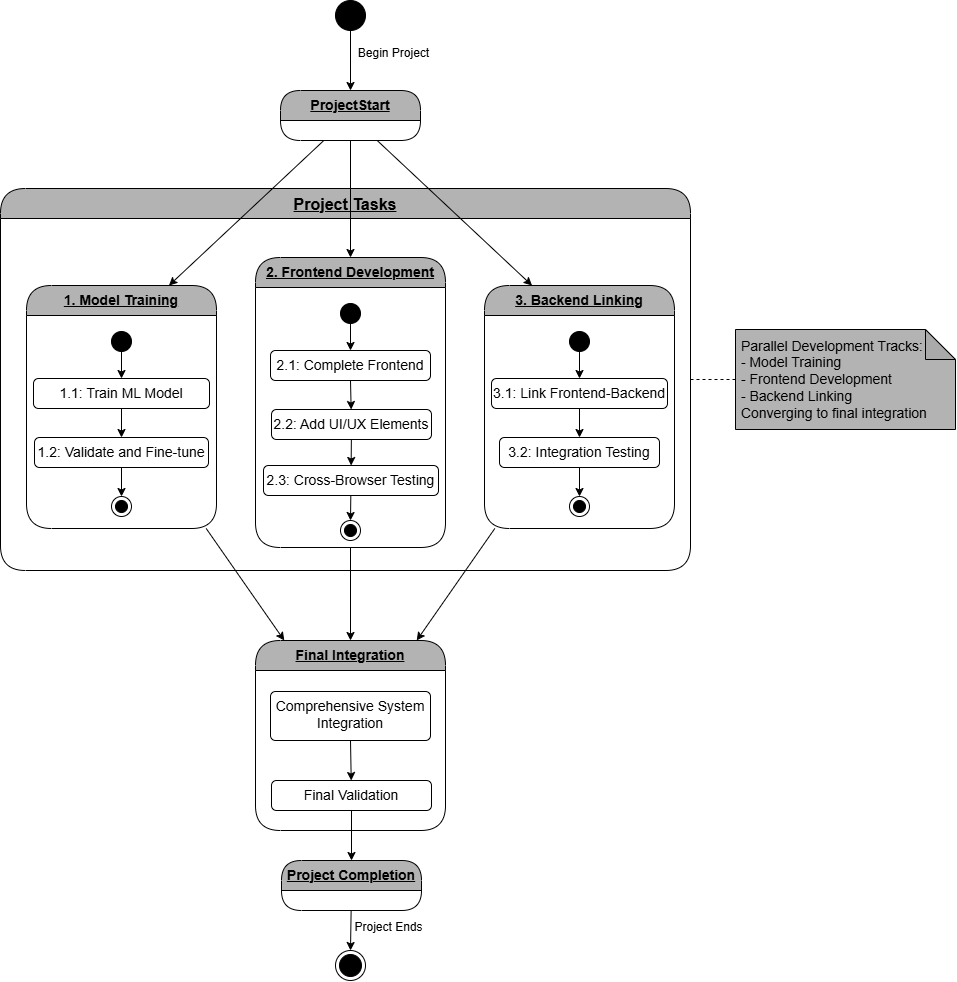

The diagram above was exported from draw.io. Its source (the exported page's mxGraphModel, read from the mxfile embedded in the PNG):
<mxGraphModel dx="1751" dy="1160" grid="1" gridSize="10" guides="1" tooltips="1" connect="1" arrows="1" fold="1" page="1" pageScale="1" pageWidth="850" pageHeight="1100" math="0" shadow="0">
  <root>
    <mxCell id="0" />
    <mxCell id="1" parent="0" />
    <mxCell id="mFakRfrN7gNb2HKvuCzo-1" value="" style="ellipse;fillColor=strokeColor;html=1;" vertex="1" parent="1">
      <mxGeometry x="430" y="100" width="30" height="30" as="geometry" />
    </mxCell>
    <mxCell id="mFakRfrN7gNb2HKvuCzo-2" value="" style="endArrow=classic;html=1;rounded=0;" edge="1" parent="1" source="mFakRfrN7gNb2HKvuCzo-1">
      <mxGeometry width="50" height="50" relative="1" as="geometry">
        <mxPoint x="460" y="300" as="sourcePoint" />
        <mxPoint x="445" y="190" as="targetPoint" />
      </mxGeometry>
    </mxCell>
    <mxCell id="mFakRfrN7gNb2HKvuCzo-6" value="&lt;div&gt;&lt;span style=&quot;font-size: medium; background-color: initial;&quot;&gt;&lt;b&gt;Project Tasks&lt;/b&gt;&lt;/span&gt;&lt;/div&gt;" style="swimlane;fontStyle=4;align=center;verticalAlign=top;childLayout=stackLayout;horizontal=1;startSize=30;horizontalStack=0;resizeParent=1;resizeParentMax=0;resizeLast=0;collapsible=0;marginBottom=0;html=1;rounded=1;absoluteArcSize=1;arcSize=50;whiteSpace=wrap;fillColor=#B3B3B3;" vertex="1" parent="1">
      <mxGeometry x="95" y="288" width="690" height="382" as="geometry" />
    </mxCell>
    <mxCell id="mFakRfrN7gNb2HKvuCzo-29" value="&lt;font style=&quot;font-size: 14px;&quot;&gt;&lt;b&gt;ProjectStart&lt;/b&gt;&lt;/font&gt;" style="swimlane;fontStyle=4;align=center;verticalAlign=top;childLayout=stackLayout;horizontal=1;startSize=30;horizontalStack=0;resizeParent=1;resizeParentMax=0;resizeLast=0;collapsible=0;marginBottom=0;html=1;rounded=1;absoluteArcSize=1;arcSize=50;whiteSpace=wrap;fillColor=#B3B3B3;" vertex="1" parent="1">
      <mxGeometry x="375" y="190" width="140" height="50" as="geometry" />
    </mxCell>
    <mxCell id="mFakRfrN7gNb2HKvuCzo-37" value="" style="endArrow=classic;html=1;rounded=0;" edge="1" parent="1" source="mFakRfrN7gNb2HKvuCzo-29" target="mFakRfrN7gNb2HKvuCzo-59">
      <mxGeometry width="50" height="50" relative="1" as="geometry">
        <mxPoint x="290" y="300" as="sourcePoint" />
        <mxPoint x="445" y="360" as="targetPoint" />
      </mxGeometry>
    </mxCell>
    <mxCell id="mFakRfrN7gNb2HKvuCzo-59" value="&lt;font style=&quot;font-size: 14px;&quot;&gt;&lt;b&gt;2. Frontend Development&lt;/b&gt;&lt;/font&gt;" style="swimlane;fontStyle=4;align=center;verticalAlign=top;childLayout=stackLayout;horizontal=1;startSize=30;horizontalStack=0;resizeParent=1;resizeParentMax=0;resizeLast=0;collapsible=0;marginBottom=0;html=1;rounded=1;absoluteArcSize=1;arcSize=50;whiteSpace=wrap;fillColor=#B3B3B3;" vertex="1" parent="1">
      <mxGeometry x="350" y="357" width="190" height="290" as="geometry" />
    </mxCell>
    <mxCell id="mFakRfrN7gNb2HKvuCzo-67" value="" style="ellipse;fillColor=strokeColor;html=1;" vertex="1" parent="1">
      <mxGeometry x="435" y="403" width="20" height="20" as="geometry" />
    </mxCell>
    <mxCell id="mFakRfrN7gNb2HKvuCzo-69" value="" style="endArrow=classic;html=1;rounded=0;exitX=0.5;exitY=1;exitDx=0;exitDy=0;" edge="1" parent="1" source="mFakRfrN7gNb2HKvuCzo-67" target="mFakRfrN7gNb2HKvuCzo-77">
      <mxGeometry width="50" height="50" relative="1" as="geometry">
        <mxPoint x="370" y="470" as="sourcePoint" />
        <mxPoint x="445" y="450" as="targetPoint" />
      </mxGeometry>
    </mxCell>
    <mxCell id="mFakRfrN7gNb2HKvuCzo-77" value="&lt;font style=&quot;font-size: 14px;&quot;&gt;2.1: Complete Frontend&lt;/font&gt;" style="html=1;align=center;verticalAlign=top;rounded=1;absoluteArcSize=1;arcSize=10;dashed=0;whiteSpace=wrap;" vertex="1" parent="1">
      <mxGeometry x="365" y="450" width="160" height="30" as="geometry" />
    </mxCell>
    <mxCell id="mFakRfrN7gNb2HKvuCzo-82" value="" style="endArrow=classic;html=1;rounded=0;exitX=0.5;exitY=1;exitDx=0;exitDy=0;" edge="1" parent="1" source="mFakRfrN7gNb2HKvuCzo-77" target="mFakRfrN7gNb2HKvuCzo-83">
      <mxGeometry width="50" height="50" relative="1" as="geometry">
        <mxPoint x="455" y="433" as="sourcePoint" />
        <mxPoint x="445" y="510" as="targetPoint" />
      </mxGeometry>
    </mxCell>
    <mxCell id="mFakRfrN7gNb2HKvuCzo-83" value="&lt;font style=&quot;font-size: 14px;&quot;&gt;2.2: Add UI/UX Elements&lt;/font&gt;" style="html=1;align=center;verticalAlign=top;rounded=1;absoluteArcSize=1;arcSize=10;dashed=0;whiteSpace=wrap;" vertex="1" parent="1">
      <mxGeometry x="366" y="509" width="160" height="30" as="geometry" />
    </mxCell>
    <mxCell id="mFakRfrN7gNb2HKvuCzo-86" value="" style="endArrow=classic;html=1;rounded=0;" edge="1" parent="1" source="mFakRfrN7gNb2HKvuCzo-83" target="mFakRfrN7gNb2HKvuCzo-85">
      <mxGeometry width="50" height="50" relative="1" as="geometry">
        <mxPoint x="446" y="539" as="sourcePoint" />
        <mxPoint x="446" y="570" as="targetPoint" />
      </mxGeometry>
    </mxCell>
    <mxCell id="mFakRfrN7gNb2HKvuCzo-85" value="&lt;font style=&quot;font-size: 14px;&quot;&gt;2.3: Cross-Browser Testing&lt;/font&gt;" style="html=1;align=center;verticalAlign=top;rounded=1;absoluteArcSize=1;arcSize=10;dashed=0;whiteSpace=wrap;" vertex="1" parent="1">
      <mxGeometry x="358" y="565" width="175" height="30" as="geometry" />
    </mxCell>
    <mxCell id="mFakRfrN7gNb2HKvuCzo-87" value="" style="endArrow=classic;html=1;rounded=0;entryX=0.5;entryY=0;entryDx=0;entryDy=0;" edge="1" parent="1" source="mFakRfrN7gNb2HKvuCzo-85" target="mFakRfrN7gNb2HKvuCzo-89">
      <mxGeometry width="50" height="50" relative="1" as="geometry">
        <mxPoint x="451" y="587" as="sourcePoint" />
        <mxPoint x="445" y="620" as="targetPoint" />
      </mxGeometry>
    </mxCell>
    <mxCell id="mFakRfrN7gNb2HKvuCzo-89" value="" style="ellipse;html=1;shape=endState;fillColor=strokeColor;" vertex="1" parent="1">
      <mxGeometry x="435" y="620" width="20" height="20" as="geometry" />
    </mxCell>
    <mxCell id="mFakRfrN7gNb2HKvuCzo-121" value="&lt;font style=&quot;font-size: 14px;&quot;&gt;&lt;b&gt;3. Backend Linking&lt;/b&gt;&lt;/font&gt;" style="swimlane;fontStyle=4;align=center;verticalAlign=top;childLayout=stackLayout;horizontal=1;startSize=30;horizontalStack=0;resizeParent=1;resizeParentMax=0;resizeLast=0;collapsible=0;marginBottom=0;html=1;rounded=1;absoluteArcSize=1;arcSize=50;whiteSpace=wrap;fillColor=#B3B3B3;" vertex="1" parent="1">
      <mxGeometry x="579" y="385" width="190" height="243" as="geometry" />
    </mxCell>
    <mxCell id="mFakRfrN7gNb2HKvuCzo-122" value="" style="ellipse;fillColor=strokeColor;html=1;" vertex="1" parent="1">
      <mxGeometry x="664" y="431" width="20" height="20" as="geometry" />
    </mxCell>
    <mxCell id="mFakRfrN7gNb2HKvuCzo-123" value="" style="endArrow=classic;html=1;rounded=0;exitX=0.5;exitY=1;exitDx=0;exitDy=0;" edge="1" parent="1" source="mFakRfrN7gNb2HKvuCzo-122" target="mFakRfrN7gNb2HKvuCzo-124">
      <mxGeometry width="50" height="50" relative="1" as="geometry">
        <mxPoint x="599" y="498" as="sourcePoint" />
        <mxPoint x="674" y="478" as="targetPoint" />
      </mxGeometry>
    </mxCell>
    <mxCell id="mFakRfrN7gNb2HKvuCzo-124" value="&lt;font style=&quot;font-size: 14px;&quot;&gt;3.1: Link Frontend-Backend&lt;/font&gt;" style="html=1;align=center;verticalAlign=top;rounded=1;absoluteArcSize=1;arcSize=10;dashed=0;whiteSpace=wrap;" vertex="1" parent="1">
      <mxGeometry x="586" y="478" width="176" height="30" as="geometry" />
    </mxCell>
    <mxCell id="mFakRfrN7gNb2HKvuCzo-127" value="" style="endArrow=classic;html=1;rounded=0;" edge="1" parent="1" source="mFakRfrN7gNb2HKvuCzo-124" target="mFakRfrN7gNb2HKvuCzo-128">
      <mxGeometry width="50" height="50" relative="1" as="geometry">
        <mxPoint x="674.7321428571429" y="567" as="sourcePoint" />
        <mxPoint x="675" y="598" as="targetPoint" />
      </mxGeometry>
    </mxCell>
    <mxCell id="mFakRfrN7gNb2HKvuCzo-128" value="&lt;font style=&quot;font-size: 14px;&quot;&gt;3.2: Integration Testing&lt;/font&gt;" style="html=1;align=center;verticalAlign=top;rounded=1;absoluteArcSize=1;arcSize=10;dashed=0;whiteSpace=wrap;" vertex="1" parent="1">
      <mxGeometry x="594" y="537" width="160" height="30" as="geometry" />
    </mxCell>
    <mxCell id="mFakRfrN7gNb2HKvuCzo-129" value="" style="endArrow=classic;html=1;rounded=0;entryX=0.5;entryY=0;entryDx=0;entryDy=0;" edge="1" parent="1" source="mFakRfrN7gNb2HKvuCzo-128" target="mFakRfrN7gNb2HKvuCzo-130">
      <mxGeometry width="50" height="50" relative="1" as="geometry">
        <mxPoint x="680" y="615" as="sourcePoint" />
        <mxPoint x="674" y="648" as="targetPoint" />
      </mxGeometry>
    </mxCell>
    <mxCell id="mFakRfrN7gNb2HKvuCzo-130" value="" style="ellipse;html=1;shape=endState;fillColor=strokeColor;" vertex="1" parent="1">
      <mxGeometry x="664" y="596" width="20" height="20" as="geometry" />
    </mxCell>
    <mxCell id="mFakRfrN7gNb2HKvuCzo-131" value="&lt;font style=&quot;font-size: 14px;&quot;&gt;&lt;b&gt;1. Model Training&lt;/b&gt;&lt;/font&gt;" style="swimlane;fontStyle=4;align=center;verticalAlign=top;childLayout=stackLayout;horizontal=1;startSize=30;horizontalStack=0;resizeParent=1;resizeParentMax=0;resizeLast=0;collapsible=0;marginBottom=0;html=1;rounded=1;absoluteArcSize=1;arcSize=50;whiteSpace=wrap;fillColor=#B3B3B3;" vertex="1" parent="1">
      <mxGeometry x="121" y="385" width="190" height="243" as="geometry" />
    </mxCell>
    <mxCell id="mFakRfrN7gNb2HKvuCzo-132" value="" style="ellipse;fillColor=strokeColor;html=1;" vertex="1" parent="1">
      <mxGeometry x="206" y="431" width="20" height="20" as="geometry" />
    </mxCell>
    <mxCell id="mFakRfrN7gNb2HKvuCzo-133" value="" style="endArrow=classic;html=1;rounded=0;exitX=0.5;exitY=1;exitDx=0;exitDy=0;" edge="1" parent="1" source="mFakRfrN7gNb2HKvuCzo-132" target="mFakRfrN7gNb2HKvuCzo-134">
      <mxGeometry width="50" height="50" relative="1" as="geometry">
        <mxPoint x="141" y="498" as="sourcePoint" />
        <mxPoint x="216" y="478" as="targetPoint" />
      </mxGeometry>
    </mxCell>
    <mxCell id="mFakRfrN7gNb2HKvuCzo-134" value="&lt;font style=&quot;font-size: 14px;&quot;&gt;1.1: Train ML Model&lt;/font&gt;" style="html=1;align=center;verticalAlign=top;rounded=1;absoluteArcSize=1;arcSize=10;dashed=0;whiteSpace=wrap;" vertex="1" parent="1">
      <mxGeometry x="128" y="478" width="176" height="30" as="geometry" />
    </mxCell>
    <mxCell id="mFakRfrN7gNb2HKvuCzo-135" value="" style="endArrow=classic;html=1;rounded=0;" edge="1" parent="1" source="mFakRfrN7gNb2HKvuCzo-134" target="mFakRfrN7gNb2HKvuCzo-136">
      <mxGeometry width="50" height="50" relative="1" as="geometry">
        <mxPoint x="216.7321428571429" y="567" as="sourcePoint" />
        <mxPoint x="217" y="598" as="targetPoint" />
      </mxGeometry>
    </mxCell>
    <mxCell id="mFakRfrN7gNb2HKvuCzo-136" value="&lt;font style=&quot;font-size: 14px;&quot;&gt;1.2: Validate and Fine-tune&lt;/font&gt;" style="html=1;align=center;verticalAlign=top;rounded=1;absoluteArcSize=1;arcSize=10;dashed=0;whiteSpace=wrap;" vertex="1" parent="1">
      <mxGeometry x="129" y="537" width="174" height="30" as="geometry" />
    </mxCell>
    <mxCell id="mFakRfrN7gNb2HKvuCzo-137" value="" style="endArrow=classic;html=1;rounded=0;entryX=0.5;entryY=0;entryDx=0;entryDy=0;" edge="1" parent="1" source="mFakRfrN7gNb2HKvuCzo-136" target="mFakRfrN7gNb2HKvuCzo-138">
      <mxGeometry width="50" height="50" relative="1" as="geometry">
        <mxPoint x="222" y="615" as="sourcePoint" />
        <mxPoint x="216" y="648" as="targetPoint" />
      </mxGeometry>
    </mxCell>
    <mxCell id="mFakRfrN7gNb2HKvuCzo-138" value="" style="ellipse;html=1;shape=endState;fillColor=strokeColor;" vertex="1" parent="1">
      <mxGeometry x="206" y="596" width="20" height="20" as="geometry" />
    </mxCell>
    <mxCell id="mFakRfrN7gNb2HKvuCzo-139" value="&lt;font style=&quot;font-size: 14px;&quot;&gt;&lt;b&gt;Final Integration&lt;/b&gt;&lt;/font&gt;" style="swimlane;fontStyle=4;align=center;verticalAlign=top;childLayout=stackLayout;horizontal=1;startSize=30;horizontalStack=0;resizeParent=1;resizeParentMax=0;resizeLast=0;collapsible=0;marginBottom=0;html=1;rounded=1;absoluteArcSize=1;arcSize=50;whiteSpace=wrap;fillColor=#B3B3B3;" vertex="1" parent="1">
      <mxGeometry x="350" y="740" width="190" height="190" as="geometry" />
    </mxCell>
    <mxCell id="mFakRfrN7gNb2HKvuCzo-142" value="&lt;font style=&quot;font-size: 14px;&quot;&gt;Comprehensive System Integration&lt;/font&gt;" style="html=1;align=center;verticalAlign=top;rounded=1;absoluteArcSize=1;arcSize=10;dashed=0;whiteSpace=wrap;" vertex="1" parent="1">
      <mxGeometry x="365" y="791" width="160" height="49" as="geometry" />
    </mxCell>
    <mxCell id="mFakRfrN7gNb2HKvuCzo-143" value="" style="endArrow=classic;html=1;rounded=0;exitX=0.5;exitY=1;exitDx=0;exitDy=0;" edge="1" parent="1" source="mFakRfrN7gNb2HKvuCzo-142" target="mFakRfrN7gNb2HKvuCzo-144">
      <mxGeometry width="50" height="50" relative="1" as="geometry">
        <mxPoint x="455" y="816" as="sourcePoint" />
        <mxPoint x="445" y="893" as="targetPoint" />
      </mxGeometry>
    </mxCell>
    <mxCell id="mFakRfrN7gNb2HKvuCzo-144" value="&lt;font style=&quot;font-size: 14px;&quot;&gt;Final Validation&lt;/font&gt;" style="html=1;align=center;verticalAlign=top;rounded=1;absoluteArcSize=1;arcSize=10;dashed=0;whiteSpace=wrap;" vertex="1" parent="1">
      <mxGeometry x="366" y="880" width="160" height="30" as="geometry" />
    </mxCell>
    <mxCell id="mFakRfrN7gNb2HKvuCzo-145" value="" style="endArrow=classic;html=1;rounded=0;" edge="1" parent="1" source="mFakRfrN7gNb2HKvuCzo-144" target="mFakRfrN7gNb2HKvuCzo-170">
      <mxGeometry width="50" height="50" relative="1" as="geometry">
        <mxPoint x="446" y="922" as="sourcePoint" />
        <mxPoint x="446" y="959.9999999999998" as="targetPoint" />
      </mxGeometry>
    </mxCell>
    <mxCell id="mFakRfrN7gNb2HKvuCzo-153" value="" style="endArrow=classic;html=1;rounded=0;" edge="1" parent="1" source="mFakRfrN7gNb2HKvuCzo-170" target="mFakRfrN7gNb2HKvuCzo-154">
      <mxGeometry width="50" height="50" relative="1" as="geometry">
        <mxPoint x="446" y="989.9999999999998" as="sourcePoint" />
        <mxPoint x="446" y="1040" as="targetPoint" />
      </mxGeometry>
    </mxCell>
    <mxCell id="mFakRfrN7gNb2HKvuCzo-154" value="" style="ellipse;html=1;shape=endState;fillColor=strokeColor;" vertex="1" parent="1">
      <mxGeometry x="430" y="1050" width="30" height="30" as="geometry" />
    </mxCell>
    <mxCell id="mFakRfrN7gNb2HKvuCzo-159" value="" style="endArrow=classic;html=1;rounded=0;" edge="1" parent="1" source="mFakRfrN7gNb2HKvuCzo-59" target="mFakRfrN7gNb2HKvuCzo-139">
      <mxGeometry width="50" height="50" relative="1" as="geometry">
        <mxPoint x="445" y="660" as="sourcePoint" />
        <mxPoint x="445" y="777" as="targetPoint" />
      </mxGeometry>
    </mxCell>
    <mxCell id="mFakRfrN7gNb2HKvuCzo-160" value="" style="endArrow=classic;html=1;rounded=0;" edge="1" parent="1" source="mFakRfrN7gNb2HKvuCzo-121" target="mFakRfrN7gNb2HKvuCzo-139">
      <mxGeometry width="50" height="50" relative="1" as="geometry">
        <mxPoint x="589" y="628" as="sourcePoint" />
        <mxPoint x="670" y="760" as="targetPoint" />
      </mxGeometry>
    </mxCell>
    <mxCell id="mFakRfrN7gNb2HKvuCzo-161" value="" style="endArrow=classic;html=1;rounded=0;" edge="1" parent="1" source="mFakRfrN7gNb2HKvuCzo-131" target="mFakRfrN7gNb2HKvuCzo-139">
      <mxGeometry width="50" height="50" relative="1" as="geometry">
        <mxPoint x="530" y="640" as="sourcePoint" />
        <mxPoint x="580" y="590" as="targetPoint" />
      </mxGeometry>
    </mxCell>
    <mxCell id="mFakRfrN7gNb2HKvuCzo-162" value="" style="endArrow=classic;html=1;rounded=0;entryX=0.25;entryY=0;entryDx=0;entryDy=0;" edge="1" parent="1" source="mFakRfrN7gNb2HKvuCzo-29" target="mFakRfrN7gNb2HKvuCzo-121">
      <mxGeometry width="50" height="50" relative="1" as="geometry">
        <mxPoint x="490" y="600" as="sourcePoint" />
        <mxPoint x="540" y="550" as="targetPoint" />
      </mxGeometry>
    </mxCell>
    <mxCell id="mFakRfrN7gNb2HKvuCzo-163" value="" style="endArrow=classic;html=1;rounded=0;entryX=0.75;entryY=0;entryDx=0;entryDy=0;" edge="1" parent="1" source="mFakRfrN7gNb2HKvuCzo-29" target="mFakRfrN7gNb2HKvuCzo-131">
      <mxGeometry width="50" height="50" relative="1" as="geometry">
        <mxPoint x="490" y="600" as="sourcePoint" />
        <mxPoint x="540" y="550" as="targetPoint" />
      </mxGeometry>
    </mxCell>
    <mxCell id="mFakRfrN7gNb2HKvuCzo-164" value="&lt;font style=&quot;font-size: 12px;&quot;&gt;Begin Project&lt;/font&gt;" style="text;html=1;align=center;verticalAlign=middle;resizable=0;points=[];autosize=1;strokeColor=none;fillColor=none;" vertex="1" parent="1">
      <mxGeometry x="443" y="138" width="90" height="30" as="geometry" />
    </mxCell>
    <mxCell id="mFakRfrN7gNb2HKvuCzo-165" value="Project Ends" style="text;html=1;align=center;verticalAlign=middle;resizable=0;points=[];autosize=1;strokeColor=none;fillColor=none;" vertex="1" parent="1">
      <mxGeometry x="438" y="1012" width="90" height="30" as="geometry" />
    </mxCell>
    <mxCell id="mFakRfrN7gNb2HKvuCzo-166" value="&lt;div style=&quot;&quot;&gt;&lt;span style=&quot;font-size: 14px; background-color: initial;&quot;&gt;&amp;nbsp;Parallel Development Tracks:&lt;/span&gt;&lt;/div&gt;&lt;div style=&quot;&quot;&gt;&lt;font style=&quot;font-size: 14px;&quot;&gt;&amp;nbsp;- Model Training&lt;/font&gt;&lt;/div&gt;&lt;div style=&quot;&quot;&gt;&lt;font style=&quot;font-size: 14px;&quot;&gt;&amp;nbsp;- Frontend Development&lt;/font&gt;&lt;/div&gt;&lt;div style=&quot;&quot;&gt;&lt;font style=&quot;font-size: 14px;&quot;&gt;&amp;nbsp;- Backend Linking&lt;/font&gt;&lt;/div&gt;&lt;div style=&quot;&quot;&gt;&lt;font style=&quot;font-size: 14px;&quot;&gt;&amp;nbsp;Converging to final integration&lt;/font&gt;&lt;/div&gt;" style="shape=note;whiteSpace=wrap;html=1;backgroundOutline=1;darkOpacity=0.05;align=left;fillColor=#B3B3B3;" vertex="1" parent="1">
      <mxGeometry x="830" y="429" width="220" height="100" as="geometry" />
    </mxCell>
    <mxCell id="mFakRfrN7gNb2HKvuCzo-168" value="" style="endArrow=none;dashed=1;html=1;rounded=0;exitX=1;exitY=0.5;exitDx=0;exitDy=0;entryX=0;entryY=0.5;entryDx=0;entryDy=0;entryPerimeter=0;" edge="1" parent="1" source="mFakRfrN7gNb2HKvuCzo-6" target="mFakRfrN7gNb2HKvuCzo-166">
      <mxGeometry width="50" height="50" relative="1" as="geometry">
        <mxPoint x="840" y="520" as="sourcePoint" />
        <mxPoint x="890" y="470" as="targetPoint" />
      </mxGeometry>
    </mxCell>
    <mxCell id="mFakRfrN7gNb2HKvuCzo-170" value="&lt;b style=&quot;font-size: 14px;&quot;&gt;Project Completion&lt;/b&gt;" style="swimlane;fontStyle=4;align=center;verticalAlign=top;childLayout=stackLayout;horizontal=1;startSize=30;horizontalStack=0;resizeParent=1;resizeParentMax=0;resizeLast=0;collapsible=0;marginBottom=0;html=1;rounded=1;absoluteArcSize=1;arcSize=50;whiteSpace=wrap;fillColor=#B3B3B3;" vertex="1" parent="1">
      <mxGeometry x="376" y="960" width="140" height="50" as="geometry" />
    </mxCell>
  </root>
</mxGraphModel>